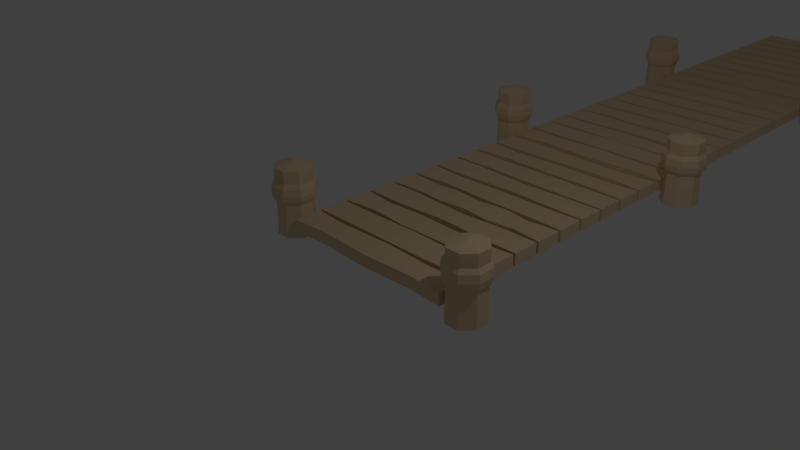 # Source: deck_de_madeira.blend  (saved by Blender 2.79.0; exported with 4.5.12 LTS)
import bpy
from mathutils import Matrix  # noqa: F401  (used for matrix-valued properties, if any)

bpy.ops.wm.read_factory_settings(use_empty=True)
scene = bpy.context.scene
scene.name = 'Scene'

# ---- collections
col_collection_1 = bpy.data.collections.new('Collection 1'); scene.collection.children.link(col_collection_1)

# ---- materials (node trees are filled in below, after node groups)
mat_deck_de_madeira = bpy.data.materials.new('deck_de_madeira')
mat_deck_de_madeira.alpha_threshold = 0.0
mat_deck_de_madeira.use_transparent_shadow = False
mat_deck_de_madeira.diffuse_color = (0.8, 0.608, 0.3864, 1.0)
mat_deck_de_madeira.roughness = 0.5

# ---- material node trees

# ---- world
world_world = bpy.data.worlds.new('World'); scene.world = world_world
world_world.color = (0.05088, 0.05088, 0.05088)
world_world.use_sun_shadow = False
world_world.sun_shadow_jitter_overblur = 0.0
world_world.cycles.sampling_method = 'NONE'
world_world.cycles.sample_map_resolution = 256

# ---- cameras
cam_camera = bpy.data.cameras.new('Camera')
cam_camera.clip_end = 100.0
cam_camera.lens = 35.0
cam_camera.sensor_width = 32.0
cam_camera.sensor_height = 18.0
cam_camera.ortho_scale = 7.314
cam_camera.dof.focus_distance = 0.0
cam_camera.dof.aperture_fstop = 128.0

# ---- lights
light_lamp = bpy.data.lights.new('Lamp', 'POINT')
light_lamp.transmission_factor = 0.0
light_lamp.cutoff_distance = 30.0
light_lamp.energy = 100.0
light_lamp.shadow_buffer_clip_start = 1.001
light_lamp.shadow_soft_size = 0.1
light_lamp.shadow_maximum_resolution = 0.006
light_lamp.use_absolute_resolution = True
light_lamp.cycles.use_multiple_importance_sampling = False

# ---- meshes
me_cube_001 = bpy.data.meshes.new('Cube.001')
me_cube_001.from_pydata([(-1.373, -0.21, -0.09238), (-1.373, -0.21, 0.09238), (-1.373, 0.21, -0.09238), (-1.373, 0.21, 0.09238), (1.373, -0.21, -0.09238), (1.373, -0.21, 0.09238), (1.373, 0.21, -0.09238), (1.373, 0.21, 0.09238), (-0.8029, 0.1715, 0.09238), (-0.8029, 0.1715, -0.09238), (-0.8029, -0.1715, 0.09238), (-0.8029, -0.1715, -0.09238), (0.8582, 0.1682, 0.09238), (0.8582, -0.1682, -0.09238), (0.8582, 0.1682, -0.09238), (0.8582, -0.1682, 0.09238), (-1.373, 0.252, -0.09238), (-1.373, 0.252, 0.09238), (-1.373, 0.672, -0.09238), (-1.373, 0.672, 0.09238), (1.373, 0.252, -0.09238), (1.373, 0.252, 0.09238), (1.373, 0.672, -0.09238), (1.373, 0.672, 0.09238), (-0.8029, 0.672, 0.09238), (-0.8029, 0.672, -0.09238), (-0.8029, 0.252, 0.09238), (-0.8029, 0.252, -0.09238), (0.8582, 0.6714, 0.09211), (0.8582, 0.2526, -0.09211), (0.8582, 0.6714, -0.09211), (0.8582, 0.2526, 0.09211), (-1.373, 0.714, -0.09238), (-1.373, 0.714, 0.09238), (-1.373, 1.134, -0.09238), (-1.373, 1.134, 0.09238), (1.373, 0.714, -0.09238), (1.373, 0.714, 0.09238), (1.373, 1.134, -0.09238), (1.373, 1.134, 0.09238), (-0.8029, 1.083, 0.09238), (-0.8029, 1.083, -0.09238), (-0.8029, 0.7652, 0.09238), (-0.8029, 0.7652, -0.09238), (0.8582, 1.1, 0.07749), (0.8582, 0.7479, -0.07749), (0.8582, 1.1, -0.07749), (0.8582, 0.7479, 0.07749), (-1.373, 1.176, -0.09238), (-1.373, 1.176, 0.09238), (-1.373, 1.596, -0.09238), (-1.373, 1.596, 0.09238), (1.373, 1.176, -0.09238), (1.373, 1.176, 0.09238), (1.373, 1.596, -0.09238), (1.373, 1.596, 0.09238), (-0.8029, 1.604, 0.09238), (-0.8029, 1.604, -0.09238), (-0.8029, 1.168, 0.09238), (-0.8029, 1.168, -0.09238), (0.8582, 1.596, 0.09238), (0.8582, 1.176, -0.09238), (0.8582, 1.596, -0.09238), (0.8582, 1.176, 0.09238), (-1.373, 1.638, -0.09238), (-1.373, 1.638, 0.09238), (-1.373, 2.058, -0.09238), (-1.373, 2.058, 0.09238), (1.373, 1.638, -0.09238), (1.373, 1.638, 0.09238), (1.373, 2.058, -0.09238), (1.373, 2.058, 0.09238), (-0.8029, 2.028, 0.09238), (-0.8029, 2.028, -0.09238), (-0.8029, 1.668, 0.09238), (-0.8029, 1.668, -0.09238), (0.8582, 2.012, 0.09238), (0.8582, 1.684, -0.09238), (0.8582, 2.012, -0.09238), (0.8582, 1.684, 0.09238), (-1.373, 2.1, -0.09238), (-1.373, 2.1, 0.09238), (-1.373, 2.52, -0.09238), (-1.373, 2.52, 0.09238), (1.373, 2.1, -0.09238), (1.373, 2.1, 0.09238), (1.373, 2.52, -0.09238), (1.373, 2.52, 0.09238), (-0.8029, 2.475, 0.09238), (-0.8029, 2.475, -0.09238), (-0.8029, 2.145, 0.09238), (-0.8029, 2.145, -0.09238), (0.8582, 2.502, 0.09238), (0.8582, 2.118, -0.09238), (0.8582, 2.502, -0.09238), (0.8582, 2.118, 0.09238), (-1.373, 2.562, -0.09238), (-1.373, 2.562, 0.09238), (-1.373, 2.982, -0.09238), (-1.373, 2.982, 0.09238), (1.373, 2.562, -0.09238), (1.373, 2.562, 0.09238), (1.373, 2.982, -0.09238), (1.373, 2.982, 0.09238), (-0.8029, 2.989, 0.09238), (-0.8029, 2.989, -0.09238), (-0.8029, 2.555, 0.09238), (-0.8029, 2.555, -0.09238), (0.8582, 2.968, 0.09238), (0.8582, 2.576, -0.09238), (0.8582, 2.968, -0.09238), (0.8582, 2.576, 0.09238), (-1.373, 3.024, -0.09238), (-1.373, 3.024, 0.09238), (-1.373, 3.444, -0.09238), (-1.373, 3.444, 0.09238), (1.373, 3.024, -0.09238), (1.373, 3.024, 0.09238), (1.373, 3.444, -0.09238), (1.373, 3.444, 0.09238), (-0.8029, 3.419, 0.09238), (-0.8029, 3.419, -0.09238), (-0.8029, 3.049, 0.09238), (-0.8029, 3.049, -0.09238), (0.8582, 3.444, 0.09238), (0.8582, 3.024, -0.09238), (0.8582, 3.444, -0.09238), (0.8582, 3.024, 0.09238), (-1.373, 3.486, -0.09238), (-1.373, 3.486, 0.09238), (-1.373, 3.906, -0.09238), (-1.373, 3.906, 0.09238), (1.373, 3.486, -0.09238), (1.373, 3.486, 0.09238), (1.373, 3.906, -0.09238), (1.373, 3.906, 0.09238), (-0.8029, 3.84, 0.09238), (-0.8029, 3.84, -0.09238), (-0.8029, 3.552, 0.09238), (-0.8029, 3.552, -0.09238), (0.8582, 3.863, 0.09238), (0.8582, 3.529, -0.09238), (0.8582, 3.863, -0.09238), (0.8582, 3.529, 0.09238), (-1.373, 3.948, -0.09238), (-1.373, 3.948, 0.09238), (-1.373, 4.368, -0.09238), (-1.373, 4.368, 0.09238), (1.373, 3.948, -0.09238), (1.373, 3.948, 0.09238), (1.373, 4.368, -0.09238), (1.373, 4.368, 0.09238), (-0.8029, 4.368, 0.09238), (-0.8029, 4.368, -0.09238), (-0.8029, 3.948, 0.09238), (-0.8029, 3.948, -0.09238), (0.8582, 4.312, 0.09238), (0.8582, 4.004, -0.09238), (0.8582, 4.312, -0.09238), (0.8582, 4.004, 0.09238), (0.04694, 0.2083, -0.09238), (0.04694, -0.2083, 0.09238), (0.04694, 0.2083, 0.09238), (0.04694, -0.2083, -0.09238), (0.02763, 0.6862, -0.09863), (0.02763, 0.2378, 0.09863), (0.02763, 0.6862, 0.09863), (0.02763, 0.2378, -0.09863), (-0.2769, 1.126, -0.08767), (-0.2769, 0.7224, 0.08767), (-0.2769, 1.126, 0.08767), (-0.2769, 0.7224, -0.08767), (0.02763, 1.548, -0.09238), (0.02763, 1.224, 0.09238), (0.02763, 1.548, 0.09238), (0.02763, 1.224, -0.09238), (0.4761, 2.071, -0.09817), (0.4761, 1.625, 0.09817), (0.4761, 2.071, 0.09817), (0.4761, 1.625, -0.09817), (-0.4716, 2.06, -0.09388), (-0.4716, 1.636, 0.09388), (-0.4716, 2.06, 0.09388), (-0.4716, 1.636, -0.09388), (0.002247, 2.017, 0.09603), (0.002247, 1.679, -0.09603), (0.002247, 2.017, -0.09603), (0.002247, 1.679, 0.09603), (0.04164, 2.501, -0.09238), (0.04164, 2.119, 0.09238), (0.04164, 2.501, 0.09238), (0.04164, 2.119, -0.09238), (0.02763, 2.608, -0.09238), (0.02763, 2.936, 0.09238), (0.02763, 2.608, 0.09238), (0.02763, 2.936, -0.09238), (-0.02203, 3.442, -0.09238), (-0.02203, 3.026, 0.09238), (-0.02203, 3.442, 0.09238), (-0.02203, 3.026, -0.09238), (0.02763, 3.879, -0.09238), (0.02763, 3.513, 0.09238), (0.02763, 3.879, 0.09238), (0.02763, 3.513, -0.09238), (0.1134, 4.333, -0.09238), (0.1134, 3.983, 0.09238), (0.1134, 4.333, 0.09238), (0.1134, 3.983, -0.09238), (-1.734, 0.2574, 0.6567), (-1.623, 5.588e-09, -0.2378), (-1.729, 0.2454, 0.2576), (-1.871, 0.09915, 0.2576), (-1.869, -0.1052, 0.2576), (-1.375, -0.09915, 0.2576), (-1.524, 0.2479, 0.2576), (-1.518, -0.2454, 0.2576), (-1.378, 0.1052, 0.2576), (-1.723, -0.2479, 0.2576), (-1.878, 0.1018, 0.5767), (-1.875, -0.108, 0.5767), (-1.369, -0.1018, 0.5767), (-1.522, 0.2545, 0.5767), (-1.515, -0.252, 0.5767), (-1.371, 0.108, 0.5767), (-1.725, -0.2545, 0.5767), (-1.731, 0.252, 0.5767), (-1.519, 0.26, 0.6567), (-1.366, 0.1103, 0.6567), (-1.363, -0.104, 0.6567), (-1.513, -0.2574, 0.6567), (-1.727, -0.26, 0.6567), (-1.881, -0.1103, 0.6567), (-1.883, 0.104, 0.6567), (-1.743, -0.2996, 0.5152), (-1.327, 0.1271, 0.5152), (-1.496, -0.2966, 0.5152), (-1.504, 0.2996, 0.5152), (-1.75, 0.2966, 0.5152), (-1.324, -0.1198, 0.5152), (-1.92, -0.1271, 0.5152), (-1.923, 0.1198, 0.5152), (-1.747, -0.3099, 0.4056), (-1.317, 0.1315, 0.4056), (-1.492, -0.3068, 0.4056), (-1.499, 0.3099, 0.4056), (-1.313, -0.124, 0.4056), (-1.93, -0.1315, 0.4056), (-1.933, 0.124, 0.4056), (-1.755, 0.3068, 0.4056), (-1.74, -0.2911, 0.3261), (-1.335, 0.1235, 0.3261), (-1.5, -0.2881, 0.3261), (-1.507, 0.2911, 0.3261), (-1.332, -0.1164, 0.3261), (-1.912, -0.1235, 0.3261), (-1.914, 0.1164, 0.3261), (-1.747, 0.2881, 0.3261), (-1.734, 0.2574, 0.7648), (-1.519, 0.26, 0.7648), (-1.366, 0.1103, 0.7648), (-1.363, -0.104, 0.7648), (-1.513, -0.2574, 0.7648), (-1.727, -0.26, 0.7648), (-1.881, -0.1103, 0.7648), (-1.883, 0.104, 0.7648), (-1.623, 0.0, 0.8469), (1.511, 0.2574, 0.6567), (1.622, 4.657e-09, -0.2378), (1.516, 0.2454, 0.2576), (1.374, 0.09915, 0.2576), (1.376, -0.1052, 0.2576), (1.869, -0.09915, 0.2576), (1.721, 0.2479, 0.2576), (1.727, -0.2454, 0.2576), (1.867, 0.1052, 0.2576), (1.522, -0.2479, 0.2576), (1.367, 0.1018, 0.5767), (1.37, -0.108, 0.5767), (1.876, -0.1018, 0.5767), (1.723, 0.2545, 0.5767), (1.729, -0.252, 0.5767), (1.873, 0.108, 0.5767), (1.52, -0.2545, 0.5767), (1.514, 0.252, 0.5767), (1.725, 0.26, 0.6567), (1.879, 0.1103, 0.6567), (1.881, -0.104, 0.6567), (1.732, -0.2574, 0.6567), (1.518, -0.26, 0.6567), (1.364, -0.1103, 0.6567), (1.362, 0.104, 0.6567), (1.502, -0.2996, 0.5152), (1.918, 0.1271, 0.5152), (1.749, -0.2966, 0.5152), (1.741, 0.2996, 0.5152), (1.494, 0.2966, 0.5152), (1.921, -0.1198, 0.5152), (1.325, -0.1271, 0.5152), (1.322, 0.1198, 0.5152), (1.498, -0.3099, 0.4056), (1.928, 0.1315, 0.4056), (1.753, -0.3068, 0.4056), (1.745, 0.3099, 0.4056), (1.931, -0.124, 0.4056), (1.315, -0.1315, 0.4056), (1.312, 0.124, 0.4056), (1.49, 0.3068, 0.4056), (1.505, -0.2911, 0.3261), (1.91, 0.1235, 0.3261), (1.745, -0.2881, 0.3261), (1.738, 0.2911, 0.3261), (1.913, -0.1164, 0.3261), (1.333, -0.1235, 0.3261), (1.33, 0.1164, 0.3261), (1.498, 0.2881, 0.3261), (1.511, 0.2574, 0.7648), (1.725, 0.26, 0.7648), (1.879, 0.1103, 0.7648), (1.881, -0.104, 0.7648), (1.732, -0.2574, 0.7648), (1.518, -0.26, 0.7648), (1.364, -0.1103, 0.7648), (1.362, 0.104, 0.7648), (1.622, 0.0, 0.8469), (-1.366, 0.1103, -0.2378), (-1.363, -0.104, -0.2378), (-1.513, -0.2574, -0.2378), (-1.727, -0.26, -0.2378), (-1.519, 0.26, -0.2378), (-1.734, 0.2574, -0.2378), (-1.881, -0.1103, -0.2378), (-1.883, 0.104, -0.2378), (1.879, 0.1103, -0.2378), (1.881, -0.104, -0.2378), (1.732, -0.2574, -0.2378), (1.518, -0.26, -0.2378), (1.725, 0.26, -0.2378), (1.511, 0.2574, -0.2378), (1.364, -0.1103, -0.2378), (1.362, 0.104, -0.2378)], [], [(1, 3, 2, 0), (12, 7, 6, 14), (7, 5, 4, 6), (10, 1, 0, 11), (13, 14, 6, 4), (10, 8, 3, 1), (161, 162, 8, 10), (0, 2, 9, 11), (161, 10, 11, 163), (3, 8, 9, 2), (5, 15, 13, 4), (5, 7, 12, 15), (163, 160, 14, 13), (162, 12, 14, 160), (17, 19, 18, 16), (28, 23, 22, 30), (23, 21, 20, 22), (26, 17, 16, 27), (29, 30, 22, 20), (26, 24, 19, 17), (165, 166, 24, 26), (16, 18, 25, 27), (165, 26, 27, 167), (19, 24, 25, 18), (21, 31, 29, 20), (21, 23, 28, 31), (167, 164, 30, 29), (166, 28, 30, 164), (33, 35, 34, 32), (44, 39, 38, 46), (39, 37, 36, 38), (42, 33, 32, 43), (45, 46, 38, 36), (42, 40, 35, 33), (169, 170, 40, 42), (32, 34, 41, 43), (169, 42, 43, 171), (35, 40, 41, 34), (37, 47, 45, 36), (37, 39, 44, 47), (171, 168, 46, 45), (170, 44, 46, 168), (49, 51, 50, 48), (60, 55, 54, 62), (55, 53, 52, 54), (58, 49, 48, 59), (61, 62, 54, 52), (58, 56, 51, 49), (173, 174, 56, 58), (48, 50, 57, 59), (173, 58, 59, 175), (51, 56, 57, 50), (53, 63, 61, 52), (53, 55, 60, 63), (175, 172, 62, 61), (174, 60, 62, 172), (65, 67, 66, 64), (76, 71, 70, 78), (71, 69, 68, 70), (74, 65, 64, 75), (77, 78, 70, 68), (74, 72, 67, 65), (181, 182, 72, 74), (64, 66, 73, 75), (181, 74, 75, 183), (67, 72, 73, 66), (69, 79, 77, 68), (69, 71, 76, 79), (179, 176, 78, 77), (178, 76, 78, 176), (81, 83, 82, 80), (92, 87, 86, 94), (87, 85, 84, 86), (90, 81, 80, 91), (93, 94, 86, 84), (90, 88, 83, 81), (189, 190, 88, 90), (80, 82, 89, 91), (189, 90, 91, 191), (83, 88, 89, 82), (85, 95, 93, 84), (85, 87, 92, 95), (191, 188, 94, 93), (190, 92, 94, 188), (97, 99, 98, 96), (108, 103, 102, 110), (103, 101, 100, 102), (106, 97, 96, 107), (109, 110, 102, 100), (106, 104, 99, 97), (194, 193, 104, 106), (96, 98, 105, 107), (194, 106, 107, 192), (99, 104, 105, 98), (101, 111, 109, 100), (101, 103, 108, 111), (192, 195, 110, 109), (193, 108, 110, 195), (113, 115, 114, 112), (124, 119, 118, 126), (119, 117, 116, 118), (122, 113, 112, 123), (125, 126, 118, 116), (122, 120, 115, 113), (197, 198, 120, 122), (112, 114, 121, 123), (197, 122, 123, 199), (115, 120, 121, 114), (117, 127, 125, 116), (117, 119, 124, 127), (199, 196, 126, 125), (198, 124, 126, 196), (129, 131, 130, 128), (140, 135, 134, 142), (135, 133, 132, 134), (138, 129, 128, 139), (141, 142, 134, 132), (138, 136, 131, 129), (201, 202, 136, 138), (128, 130, 137, 139), (201, 138, 139, 203), (131, 136, 137, 130), (133, 143, 141, 132), (133, 135, 140, 143), (203, 200, 142, 141), (202, 140, 142, 200), (145, 147, 146, 144), (156, 151, 150, 158), (151, 149, 148, 150), (154, 145, 144, 155), (157, 158, 150, 148), (154, 152, 147, 145), (205, 206, 152, 154), (144, 146, 153, 155), (205, 154, 155, 207), (147, 152, 153, 146), (149, 159, 157, 148), (149, 151, 156, 159), (207, 204, 158, 157), (206, 156, 158, 204), (8, 162, 160, 9), (11, 9, 160, 163), (15, 161, 163, 13), (15, 12, 162, 161), (24, 166, 164, 25), (27, 25, 164, 167), (31, 165, 167, 29), (31, 28, 166, 165), (40, 170, 168, 41), (43, 41, 168, 171), (47, 169, 171, 45), (47, 44, 170, 169), (56, 174, 172, 57), (59, 57, 172, 175), (63, 173, 175, 61), (63, 60, 174, 173), (184, 178, 176, 186), (185, 186, 176, 179), (79, 177, 179, 77), (79, 76, 178, 177), (75, 73, 180, 183), (72, 182, 180, 73), (187, 181, 183, 185), (187, 184, 182, 181), (177, 178, 184, 187), (177, 187, 185, 179), (183, 180, 186, 185), (182, 184, 186, 180), (88, 190, 188, 89), (91, 89, 188, 191), (95, 189, 191, 93), (95, 92, 190, 189), (104, 193, 195, 105), (107, 105, 195, 192), (111, 194, 192, 109), (111, 108, 193, 194), (120, 198, 196, 121), (123, 121, 196, 199), (127, 197, 199, 125), (127, 124, 198, 197), (136, 202, 200, 137), (139, 137, 200, 203), (143, 201, 203, 141), (143, 140, 202, 201), (152, 206, 204, 153), (155, 153, 204, 207), (159, 205, 207, 157), (159, 156, 206, 205), (244, 236, 234, 242), (224, 230, 231, 219), (326, 215, 217, 327), (246, 239, 240, 247), (222, 229, 230, 224), (327, 217, 212, 330), (248, 237, 236, 244), (220, 228, 229, 222), (233, 224, 219, 239), (223, 227, 228, 220), (235, 222, 224, 233), (219, 231, 232, 218), (221, 226, 227, 223), (238, 220, 222, 235), (218, 232, 208, 225), (225, 208, 226, 221), (234, 223, 220, 238), (239, 219, 218, 240), (236, 221, 223, 234), (240, 218, 225, 237), (247, 240, 237, 248), (229, 228, 260, 261), (237, 225, 221, 236), (242, 234, 238, 245), (245, 238, 235, 243), (243, 235, 233, 241), (241, 233, 239, 246), (249, 241, 246, 254), (251, 243, 241, 249), (253, 245, 243, 251), (250, 242, 245, 253), (255, 247, 248, 256), (256, 248, 244, 252), (254, 246, 247, 255), (252, 244, 242, 250), (214, 252, 250, 216), (212, 254, 255, 211), (210, 256, 252, 214), (211, 255, 256, 210), (216, 250, 253, 213), (213, 253, 251, 215), (215, 251, 249, 217), (217, 249, 254, 212), (208, 232, 264, 257), (230, 229, 261, 262), (227, 226, 258, 259), (231, 230, 262, 263), (226, 208, 257, 258), (232, 231, 263, 264), (228, 227, 259, 260), (259, 258, 265), (264, 263, 265), (260, 259, 265), (261, 260, 265), (262, 261, 265), (257, 264, 265), (263, 262, 265), (258, 257, 265), (325, 213, 215, 326), (324, 216, 213, 325), (331, 211, 210, 329), (329, 210, 214, 328), (330, 212, 211, 331), (328, 214, 216, 324), (302, 294, 292, 300), (282, 288, 289, 277), (334, 273, 275, 335), (304, 297, 298, 305), (280, 287, 288, 282), (335, 275, 270, 338), (306, 295, 294, 302), (278, 286, 287, 280), (291, 282, 277, 297), (281, 285, 286, 278), (293, 280, 282, 291), (277, 289, 290, 276), (279, 284, 285, 281), (296, 278, 280, 293), (276, 290, 266, 283), (283, 266, 284, 279), (292, 281, 278, 296), (297, 277, 276, 298), (294, 279, 281, 292), (298, 276, 283, 295), (305, 298, 295, 306), (287, 286, 318, 319), (295, 283, 279, 294), (300, 292, 296, 303), (303, 296, 293, 301), (301, 293, 291, 299), (299, 291, 297, 304), (307, 299, 304, 312), (309, 301, 299, 307), (311, 303, 301, 309), (308, 300, 303, 311), (313, 305, 306, 314), (314, 306, 302, 310), (312, 304, 305, 313), (310, 302, 300, 308), (272, 310, 308, 274), (270, 312, 313, 269), (268, 314, 310, 272), (269, 313, 314, 268), (274, 308, 311, 271), (271, 311, 309, 273), (273, 309, 307, 275), (275, 307, 312, 270), (266, 290, 322, 315), (288, 287, 319, 320), (285, 284, 316, 317), (289, 288, 320, 321), (284, 266, 315, 316), (290, 289, 321, 322), (286, 285, 317, 318), (317, 316, 323), (322, 321, 323), (318, 317, 323), (319, 318, 323), (320, 319, 323), (315, 322, 323), (321, 320, 323), (316, 315, 323), (333, 271, 273, 334), (332, 274, 271, 333), (339, 269, 268, 337), (337, 268, 272, 336), (338, 270, 269, 339), (336, 272, 274, 332), (209, 324, 325), (209, 326, 327), (209, 328, 324), (209, 325, 326), (209, 329, 328), (209, 327, 330), (209, 330, 331), (209, 331, 329), (267, 332, 333), (267, 334, 335), (267, 336, 332), (267, 333, 334), (267, 337, 336), (267, 335, 338), (267, 338, 339), (267, 339, 337)])
_uv = me_cube_001.uv_layers.new(name='UVMap')
_uv.uv.foreach_set('vector', [0.4355, 0.05691, 0.4393, 0.0003734, 0.4642, 0.00204, 0.4604, 0.05858, 0.7719, 0.1369, 0.8445, 0.1432, 0.8424, 0.1688, 0.771, 0.1629, 0.8678, 0.0003734, 0.8717, 0.05888, 0.8459, 0.06059, 0.842, 0.002091, 0.5401, 0.08633, 0.4598, 0.08375, 0.4604, 0.05858, 0.5406, 0.05989, 0.7721, 0.06069, 0.7707, 0.01271, 0.842, 0.002091, 0.8459, 0.06059, 0.5401, 0.08633, 0.5408, 0.1358, 0.4606, 0.1409, 0.4598, 0.08375, 0.6584, 0.08529, 0.6579, 0.1404, 0.5408, 0.1358, 0.5401, 0.08633, 0.4604, 0.05858, 0.4642, 0.00204, 0.5414, 0.01157, 0.5406, 0.05989, 0.6584, 0.08529, 0.5401, 0.08633, 0.5406, 0.05989, 0.6584, 0.06049, 0.4606, 0.1409, 0.5408, 0.1358, 0.541, 0.1617, 0.4621, 0.166, 0.8463, 0.08607, 0.772, 0.08761, 0.7721, 0.06069, 0.8459, 0.06059, 0.8463, 0.08607, 0.8445, 0.1432, 0.7719, 0.1369, 0.772, 0.08761, 0.6584, 0.06049, 0.6589, 0.004193, 0.7707, 0.01271, 0.7721, 0.06069, 0.6579, 0.1404, 0.7719, 0.1369, 0.771, 0.1629, 0.6579, 0.1656, 0.0003734, 0.06214, 0.0003734, 0.003616, 0.02612, 0.003616, 0.02612, 0.06214, 0.3357, 0.149, 0.4077, 0.1491, 0.4077, 0.1748, 0.3359, 0.1748, 0.4348, 0.006656, 0.434, 0.06524, 0.4082, 0.06491, 0.409, 0.00633, 0.106, 0.08837, 0.02601, 0.08789, 0.02612, 0.06214, 0.1061, 0.06242, 0.3361, 0.06412, 0.3371, 0.005506, 0.409, 0.00633, 0.4082, 0.06491, 0.106, 0.08837, 0.1054, 0.1475, 0.02543, 0.1465, 0.02601, 0.08789, 0.221, 0.08911, 0.2203, 0.1501, 0.1054, 0.1475, 0.106, 0.08837, 0.02612, 0.06214, 0.02612, 0.003616, 0.1057, 0.003457, 0.1061, 0.06242, 0.221, 0.08911, 0.106, 0.08837, 0.1061, 0.06242, 0.2211, 0.06214, 0.02543, 0.1465, 0.1054, 0.1475, 0.1048, 0.1734, 0.02507, 0.1722, 0.408, 0.09064, 0.3357, 0.09, 0.3361, 0.06412, 0.4082, 0.06491, 0.408, 0.09064, 0.4077, 0.1491, 0.3357, 0.149, 0.3357, 0.09, 0.2211, 0.06214, 0.2217, 0.0003734, 0.3371, 0.005506, 0.3361, 0.06412, 0.2203, 0.1501, 0.3357, 0.149, 0.3359, 0.1748, 0.2202, 0.1774, 0.4384, 0.2345, 0.4431, 0.1781, 0.4679, 0.1802, 0.4632, 0.2366, 0.7764, 0.3142, 0.8481, 0.3197, 0.8456, 0.3449, 0.7753, 0.3358, 0.87, 0.1781, 0.8751, 0.2358, 0.8497, 0.2381, 0.8446, 0.1804, 0.5442, 0.2651, 0.4625, 0.2618, 0.4632, 0.2366, 0.5448, 0.2379, 0.7767, 0.2409, 0.7742, 0.1912, 0.8446, 0.1804, 0.8497, 0.2381, 0.5442, 0.2651, 0.5453, 0.3119, 0.464, 0.3191, 0.4625, 0.2618, 0.619, 0.263, 0.6184, 0.3162, 0.5453, 0.3119, 0.5442, 0.2651, 0.4632, 0.2366, 0.4679, 0.1802, 0.5453, 0.1925, 0.5448, 0.2379, 0.619, 0.263, 0.5442, 0.2651, 0.5448, 0.2379, 0.6188, 0.2396, 0.464, 0.3191, 0.5453, 0.3119, 0.5457, 0.3382, 0.4661, 0.3443, 0.8502, 0.2632, 0.7767, 0.2632, 0.7767, 0.2409, 0.8497, 0.2381, 0.8502, 0.2632, 0.8481, 0.3197, 0.7764, 0.3142, 0.7767, 0.2632, 0.6188, 0.2396, 0.6185, 0.1849, 0.7742, 0.1912, 0.7767, 0.2409, 0.6184, 0.3162, 0.7764, 0.3142, 0.7753, 0.3358, 0.6182, 0.34, 0.0003734, 0.5776, 0.0008537, 0.5191, 0.0266, 0.5193, 0.02612, 0.5779, 0.3381, 0.661, 0.4093, 0.6624, 0.4088, 0.6881, 0.3372, 0.6867, 0.4343, 0.5191, 0.4353, 0.5776, 0.4096, 0.5781, 0.4086, 0.5196, 0.1037, 0.6035, 0.02596, 0.6035, 0.02612, 0.5779, 0.1038, 0.5786, 0.3387, 0.5789, 0.3368, 0.5208, 0.4086, 0.5196, 0.4096, 0.5781, 0.1037, 0.6035, 0.1039, 0.6617, 0.02614, 0.6619, 0.02596, 0.6035, 0.2206, 0.6066, 0.2212, 0.654, 0.1039, 0.6617, 0.1037, 0.6035, 0.02612, 0.5779, 0.0266, 0.5193, 0.1059, 0.5195, 0.1038, 0.5786, 0.2206, 0.6066, 0.1037, 0.6035, 0.1038, 0.5786, 0.2208, 0.5797, 0.02614, 0.6619, 0.1039, 0.6617, 0.1048, 0.687, 0.02624, 0.6875, 0.4098, 0.6038, 0.339, 0.6042, 0.3387, 0.5789, 0.4096, 0.5781, 0.4098, 0.6038, 0.4093, 0.6624, 0.3381, 0.661, 0.339, 0.6042, 0.2208, 0.5797, 0.2206, 0.5334, 0.3368, 0.5208, 0.3387, 0.5789, 0.2212, 0.654, 0.3381, 0.661, 0.3372, 0.6867, 0.2211, 0.6803, 0.0003734, 0.235, 0.003179, 0.1781, 0.02818, 0.1794, 0.02537, 0.2362, 0.3359, 0.3162, 0.4099, 0.3225, 0.4079, 0.3484, 0.3353, 0.3428, 0.4341, 0.1781, 0.4377, 0.2378, 0.4114, 0.2394, 0.4078, 0.1797, 0.1053, 0.2639, 0.02486, 0.2614, 0.02537, 0.2362, 0.106, 0.2372, 0.3357, 0.2385, 0.3351, 0.1907, 0.4078, 0.1797, 0.4114, 0.2394, 0.1053, 0.2639, 0.1057, 0.3157, 0.02515, 0.3188, 0.02486, 0.2614, 0.1516, 0.263, 0.1508, 0.3182, 0.1057, 0.3157, 0.1053, 0.2639, 0.02537, 0.2362, 0.02818, 0.1794, 0.106, 0.1864, 0.106, 0.2372, 0.1516, 0.263, 0.1053, 0.2639, 0.106, 0.2372, 0.1514, 0.2386, 0.02515, 0.3188, 0.1057, 0.3157, 0.1054, 0.3418, 0.02602, 0.3441, 0.4116, 0.265, 0.3348, 0.2665, 0.3357, 0.2385, 0.4114, 0.2394, 0.4116, 0.265, 0.4099, 0.3225, 0.3359, 0.3162, 0.3348, 0.2665, 0.2818, 0.2393, 0.2832, 0.1807, 0.3351, 0.1907, 0.3357, 0.2385, 0.2812, 0.3198, 0.3359, 0.3162, 0.3353, 0.3428, 0.2815, 0.3458, 0.4362, 0.7452, 0.4407, 0.6888, 0.4655, 0.6908, 0.461, 0.7472, 0.7735, 0.828, 0.8451, 0.8312, 0.844, 0.8568, 0.7727, 0.8537, 0.8693, 0.6888, 0.8714, 0.7469, 0.8458, 0.7479, 0.8437, 0.6897, 0.5409, 0.7753, 0.4604, 0.7724, 0.461, 0.7472, 0.5414, 0.7487, 0.774, 0.7483, 0.7725, 0.6948, 0.8437, 0.6897, 0.8458, 0.7479, 0.5409, 0.7753, 0.5419, 0.823, 0.4616, 0.8295, 0.4604, 0.7724, 0.6607, 0.7743, 0.6602, 0.8263, 0.5419, 0.823, 0.5409, 0.7753, 0.461, 0.7472, 0.4655, 0.6908, 0.5426, 0.7022, 0.5414, 0.7487, 0.6607, 0.7743, 0.5409, 0.7753, 0.5414, 0.7487, 0.6606, 0.7489, 0.4616, 0.8295, 0.5419, 0.823, 0.5425, 0.849, 0.4636, 0.8547, 0.846, 0.7734, 0.774, 0.7742, 0.774, 0.7483, 0.8458, 0.7479, 0.846, 0.7734, 0.8451, 0.8312, 0.7735, 0.828, 0.774, 0.7742, 0.6606, 0.7489, 0.6598, 0.6963, 0.7725, 0.6948, 0.774, 0.7483, 0.6602, 0.8263, 0.7735, 0.828, 0.7727, 0.8537, 0.6597, 0.8519, 0.0003734, 0.7472, 0.0009629, 0.6888, 0.02666, 0.6891, 0.02607, 0.7475, 0.3375, 0.8289, 0.4091, 0.832, 0.408, 0.8577, 0.3364, 0.8546, 0.4333, 0.6888, 0.4354, 0.7472, 0.4097, 0.7481, 0.4076, 0.6898, 0.1035, 0.7732, 0.02588, 0.7731, 0.02607, 0.7475, 0.1037, 0.7483, 0.3381, 0.749, 0.336, 0.6943, 0.4076, 0.6898, 0.4097, 0.7481, 0.1035, 0.7732, 0.1037, 0.8312, 0.02604, 0.8313, 0.02588, 0.7731, 0.2196, 0.7762, 0.2202, 0.8238, 0.1037, 0.8312, 0.1035, 0.7732, 0.02607, 0.7475, 0.02666, 0.6891, 0.1059, 0.6895, 0.1037, 0.7483, 0.2196, 0.7762, 0.1035, 0.7732, 0.1037, 0.7483, 0.2199, 0.7496, 0.02604, 0.8313, 0.1037, 0.8312, 0.1046, 0.8564, 0.02615, 0.857, 0.41, 0.7738, 0.3384, 0.7747, 0.3381, 0.749, 0.4097, 0.7481, 0.41, 0.7738, 0.4091, 0.832, 0.3375, 0.8289, 0.3384, 0.7747, 0.2199, 0.7496, 0.2202, 0.7029, 0.336, 0.6943, 0.3381, 0.749, 0.2202, 0.8238, 0.3375, 0.8289, 0.3364, 0.8546, 0.2204, 0.85, 0.4374, 0.4067, 0.4397, 0.3492, 0.465, 0.3501, 0.4627, 0.4077, 0.7745, 0.4914, 0.846, 0.4915, 0.8459, 0.5172, 0.7744, 0.517, 0.8715, 0.3492, 0.8717, 0.4075, 0.846, 0.4075, 0.8459, 0.3492, 0.543, 0.4346, 0.4625, 0.4332, 0.4627, 0.4077, 0.5432, 0.4082, 0.7746, 0.4076, 0.7744, 0.3494, 0.8459, 0.3492, 0.846, 0.4075, 0.543, 0.4346, 0.5435, 0.4876, 0.4631, 0.4911, 0.4625, 0.4332, 0.6533, 0.4335, 0.6528, 0.4905, 0.5435, 0.4876, 0.543, 0.4346, 0.4627, 0.4077, 0.465, 0.3501, 0.5434, 0.3561, 0.5432, 0.4082, 0.6533, 0.4335, 0.543, 0.4346, 0.5432, 0.4082, 0.6531, 0.408, 0.4631, 0.4911, 0.5435, 0.4876, 0.5437, 0.5136, 0.4642, 0.5166, 0.846, 0.4332, 0.7746, 0.4332, 0.7746, 0.4076, 0.846, 0.4075, 0.846, 0.4332, 0.846, 0.4915, 0.7745, 0.4914, 0.7746, 0.4332, 0.6531, 0.408, 0.6523, 0.3505, 0.7744, 0.3494, 0.7746, 0.4076, 0.6528, 0.4905, 0.7745, 0.4914, 0.7744, 0.517, 0.6524, 0.5161, 0.4361, 0.5743, 0.4428, 0.5191, 0.4671, 0.5221, 0.4603, 0.5773, 0.7735, 0.6544, 0.8455, 0.6616, 0.843, 0.687, 0.772, 0.6802, 0.8681, 0.5191, 0.8726, 0.5772, 0.8471, 0.5792, 0.8425, 0.5211, 0.5404, 0.6067, 0.4593, 0.6022, 0.4603, 0.5773, 0.5412, 0.5798, 0.7741, 0.5798, 0.7718, 0.5328, 0.8425, 0.5211, 0.8471, 0.5792, 0.5404, 0.6067, 0.5415, 0.6489, 0.461, 0.6584, 0.4593, 0.6022, 0.6582, 0.6053, 0.6575, 0.6541, 0.5415, 0.6489, 0.5404, 0.6067, 0.4603, 0.5773, 0.4671, 0.5221, 0.5428, 0.5389, 0.5412, 0.5798, 0.6582, 0.6053, 0.5404, 0.6067, 0.5412, 0.5798, 0.6581, 0.5804, 0.461, 0.6584, 0.5415, 0.6489, 0.5424, 0.675, 0.4638, 0.6832, 0.8475, 0.6046, 0.7741, 0.6063, 0.7741, 0.5798, 0.8471, 0.5792, 0.8475, 0.6046, 0.8455, 0.6616, 0.7735, 0.6544, 0.7741, 0.6063, 0.6581, 0.5804, 0.6575, 0.5305, 0.7718, 0.5328, 0.7741, 0.5798, 0.6575, 0.6541, 0.7735, 0.6544, 0.772, 0.6802, 0.657, 0.6794, 0.0003734, 0.4072, 0.001535, 0.3492, 0.02706, 0.3497, 0.0259, 0.4077, 0.3359, 0.4836, 0.4089, 0.4929, 0.4058, 0.5184, 0.3342, 0.5099, 0.4308, 0.3492, 0.4367, 0.4078, 0.4109, 0.4103, 0.4051, 0.3517, 0.1034, 0.4338, 0.0256, 0.4332, 0.0259, 0.4077, 0.1037, 0.4087, 0.3365, 0.4109, 0.334, 0.3667, 0.4051, 0.3517, 0.4109, 0.4103, 0.1034, 0.4338, 0.1035, 0.4905, 0.02567, 0.4911, 0.0256, 0.4332, 0.2289, 0.4364, 0.2292, 0.4851, 0.1035, 0.4905, 0.1034, 0.4338, 0.0259, 0.4077, 0.02706, 0.3497, 0.1058, 0.3516, 0.1037, 0.4087, 0.2289, 0.4364, 0.1034, 0.4338, 0.1037, 0.4087, 0.2292, 0.4107, 0.02567, 0.4911, 0.1035, 0.4905, 0.1042, 0.5157, 0.02589, 0.5165, 0.4114, 0.4359, 0.3364, 0.4381, 0.3365, 0.4109, 0.4109, 0.4103, 0.4114, 0.4359, 0.4089, 0.4929, 0.3359, 0.4836, 0.3364, 0.4381, 0.2292, 0.4107, 0.2309, 0.3626, 0.334, 0.3667, 0.3365, 0.4109, 0.2292, 0.4851, 0.3359, 0.4836, 0.3342, 0.5099, 0.2299, 0.5106, 0.5408, 0.1358, 0.6579, 0.1404, 0.6579, 0.1656, 0.541, 0.1617, 0.5406, 0.05989, 0.5414, 0.01157, 0.6589, 0.004193, 0.6584, 0.06049, 0.772, 0.08761, 0.6584, 0.08529, 0.6584, 0.06049, 0.7721, 0.06069, 0.772, 0.08761, 0.7719, 0.1369, 0.6579, 0.1404, 0.6584, 0.08529, 0.1054, 0.1475, 0.2203, 0.1501, 0.2202, 0.1774, 0.1048, 0.1734, 0.1061, 0.06242, 0.1057, 0.003457, 0.2217, 0.0003734, 0.2211, 0.06214, 0.3357, 0.09, 0.221, 0.08911, 0.2211, 0.06214, 0.3361, 0.06412, 0.3357, 0.09, 0.3357, 0.149, 0.2203, 0.1501, 0.221, 0.08911, 0.5453, 0.3119, 0.6184, 0.3162, 0.6182, 0.34, 0.5457, 0.3382, 0.5448, 0.2379, 0.5453, 0.1925, 0.6185, 0.1849, 0.6188, 0.2396, 0.7767, 0.2632, 0.619, 0.263, 0.6188, 0.2396, 0.7767, 0.2409, 0.7767, 0.2632, 0.7764, 0.3142, 0.6184, 0.3162, 0.619, 0.263, 0.1039, 0.6617, 0.2212, 0.654, 0.2211, 0.6803, 0.1048, 0.687, 0.1038, 0.5786, 0.1059, 0.5195, 0.2206, 0.5334, 0.2208, 0.5797, 0.339, 0.6042, 0.2206, 0.6066, 0.2208, 0.5797, 0.3387, 0.5789, 0.339, 0.6042, 0.3381, 0.661, 0.2212, 0.654, 0.2206, 0.6066, 0.2175, 0.3151, 0.2812, 0.3198, 0.2815, 0.3458, 0.2168, 0.3423, 0.2175, 0.2376, 0.2169, 0.1894, 0.2832, 0.1807, 0.2818, 0.2393, 0.3348, 0.2665, 0.2822, 0.2639, 0.2818, 0.2393, 0.3357, 0.2385, 0.3348, 0.2665, 0.3359, 0.3162, 0.2812, 0.3198, 0.2822, 0.2639, 0.106, 0.2372, 0.106, 0.1864, 0.1522, 0.1819, 0.1514, 0.2386, 0.1057, 0.3157, 0.1508, 0.3182, 0.1508, 0.3433, 0.1054, 0.3418, 0.2168, 0.2657, 0.1516, 0.263, 0.1514, 0.2386, 0.2175, 0.2376, 0.2168, 0.2657, 0.2175, 0.3151, 0.1508, 0.3182, 0.1516, 0.263, 0.2822, 0.2639, 0.2812, 0.3198, 0.2175, 0.3151, 0.2168, 0.2657, 0.2822, 0.2639, 0.2168, 0.2657, 0.2175, 0.2376, 0.2818, 0.2393, 0.1514, 0.2386, 0.1522, 0.1819, 0.2169, 0.1894, 0.2175, 0.2376, 0.1508, 0.3182, 0.2175, 0.3151, 0.2168, 0.3423, 0.1508, 0.3433, 0.5419, 0.823, 0.6602, 0.8263, 0.6597, 0.8519, 0.5425, 0.849, 0.5414, 0.7487, 0.5426, 0.7022, 0.6598, 0.6963, 0.6606, 0.7489, 0.774, 0.7742, 0.6607, 0.7743, 0.6606, 0.7489, 0.774, 0.7483, 0.774, 0.7742, 0.7735, 0.828, 0.6602, 0.8263, 0.6607, 0.7743, 0.1037, 0.8312, 0.2202, 0.8238, 0.2204, 0.85, 0.1046, 0.8564, 0.1037, 0.7483, 0.1059, 0.6895, 0.2202, 0.7029, 0.2199, 0.7496, 0.3384, 0.7747, 0.2196, 0.7762, 0.2199, 0.7496, 0.3381, 0.749, 0.3384, 0.7747, 0.3375, 0.8289, 0.2202, 0.8238, 0.2196, 0.7762, 0.5435, 0.4876, 0.6528, 0.4905, 0.6524, 0.5161, 0.5437, 0.5136, 0.5432, 0.4082, 0.5434, 0.3561, 0.6523, 0.3505, 0.6531, 0.408, 0.7746, 0.4332, 0.6533, 0.4335, 0.6531, 0.408, 0.7746, 0.4076, 0.7746, 0.4332, 0.7745, 0.4914, 0.6528, 0.4905, 0.6533, 0.4335, 0.5415, 0.6489, 0.6575, 0.6541, 0.657, 0.6794, 0.5424, 0.675, 0.5412, 0.5798, 0.5428, 0.5389, 0.6575, 0.5305, 0.6581, 0.5804, 0.7741, 0.6063, 0.6582, 0.6053, 0.6581, 0.5804, 0.7741, 0.5798, 0.7741, 0.6063, 0.7735, 0.6544, 0.6575, 0.6541, 0.6582, 0.6053, 0.1035, 0.4905, 0.2292, 0.4851, 0.2299, 0.5106, 0.1042, 0.5157, 0.1037, 0.4087, 0.1058, 0.3516, 0.2309, 0.3626, 0.2292, 0.4107, 0.3364, 0.4381, 0.2289, 0.4364, 0.2292, 0.4107, 0.3365, 0.4109, 0.3364, 0.4381, 0.3359, 0.4836, 0.2292, 0.4851, 0.2289, 0.4364, 0.6357, 0.8929, 0.6293, 0.8759, 0.673, 0.876, 0.6657, 0.8926, 0.7544, 0.9615, 0.7535, 0.9507, 0.7822, 0.9487, 0.7828, 0.9596, 0.7233, 0.9263, 0.7288, 0.8575, 0.7572, 0.8595, 0.753, 0.9284, 0.6365, 0.9645, 0.6292, 0.9811, 0.5982, 0.9502, 0.6151, 0.9437, 0.7261, 0.9644, 0.7247, 0.9536, 0.7535, 0.9507, 0.7544, 0.9615, 0.753, 0.9284, 0.7572, 0.8595, 0.7856, 0.8609, 0.7828, 0.9299, 0.6147, 0.914, 0.5982, 0.9065, 0.6293, 0.8759, 0.6357, 0.8929, 0.9297, 0.9615, 0.9306, 0.9501, 0.9613, 0.9528, 0.9599, 0.9644, 0.6729, 0.9812, 0.6807, 0.9996, 0.6216, 0.9996, 0.6292, 0.9811, 0.8998, 0.9595, 0.9004, 0.9482, 0.9306, 0.9501, 0.9297, 0.9615, 0.704, 0.9505, 0.7225, 0.958, 0.6807, 0.9996, 0.6729, 0.9812, 0.7828, 0.9596, 0.7822, 0.9487, 0.8113, 0.9474, 0.8116, 0.9584, 0.8701, 0.9584, 0.8704, 0.9471, 0.9004, 0.9482, 0.8998, 0.9595, 0.7041, 0.9068, 0.7225, 0.899, 0.7225, 0.958, 0.704, 0.9505, 0.8116, 0.9584, 0.8113, 0.9474, 0.8407, 0.9468, 0.8407, 0.958, 0.8407, 0.958, 0.8407, 0.9468, 0.8704, 0.9471, 0.8701, 0.9584, 0.673, 0.876, 0.6805, 0.8575, 0.7225, 0.899, 0.7041, 0.9068, 0.6292, 0.9811, 0.6216, 0.9996, 0.5798, 0.958, 0.5982, 0.9502, 0.6293, 0.8759, 0.6216, 0.8575, 0.6805, 0.8575, 0.673, 0.876, 0.5982, 0.9502, 0.5798, 0.958, 0.5798, 0.899, 0.5982, 0.9065, 0.6151, 0.9437, 0.5982, 0.9502, 0.5982, 0.9065, 0.6147, 0.914, 0.9613, 0.9528, 0.9306, 0.9501, 0.9317, 0.9346, 0.9626, 0.9372, 0.5982, 0.9065, 0.5798, 0.899, 0.6216, 0.8575, 0.6293, 0.8759, 0.6657, 0.8926, 0.673, 0.876, 0.7041, 0.9068, 0.6872, 0.9133, 0.6872, 0.9133, 0.7041, 0.9068, 0.704, 0.9505, 0.6875, 0.943, 0.6875, 0.943, 0.704, 0.9505, 0.6729, 0.9812, 0.6665, 0.9642, 0.6665, 0.9642, 0.6729, 0.9812, 0.6292, 0.9811, 0.6365, 0.9645, 0.6631, 0.9553, 0.6665, 0.9642, 0.6365, 0.9645, 0.6404, 0.9557, 0.6788, 0.9392, 0.6875, 0.943, 0.6665, 0.9642, 0.6631, 0.9553, 0.6784, 0.9168, 0.6872, 0.9133, 0.6875, 0.943, 0.6788, 0.9392, 0.6619, 0.9014, 0.6657, 0.8926, 0.6872, 0.9133, 0.6784, 0.9168, 0.6239, 0.9402, 0.6151, 0.9437, 0.6147, 0.914, 0.6234, 0.9178, 0.6234, 0.9178, 0.6147, 0.914, 0.6357, 0.8929, 0.6391, 0.9018, 0.6404, 0.9557, 0.6365, 0.9645, 0.6151, 0.9437, 0.6239, 0.9402, 0.6391, 0.9018, 0.6357, 0.8929, 0.6657, 0.8926, 0.6619, 0.9014, 0.642, 0.9091, 0.6391, 0.9018, 0.6619, 0.9014, 0.6589, 0.9087, 0.6434, 0.9485, 0.6404, 0.9557, 0.6239, 0.9402, 0.6311, 0.9372, 0.6304, 0.9209, 0.6234, 0.9178, 0.6391, 0.9018, 0.642, 0.9091, 0.6311, 0.9372, 0.6239, 0.9402, 0.6234, 0.9178, 0.6304, 0.9209, 0.6589, 0.9087, 0.6619, 0.9014, 0.6784, 0.9168, 0.6712, 0.9197, 0.6712, 0.9197, 0.6784, 0.9168, 0.6788, 0.9392, 0.6717, 0.9361, 0.6717, 0.9361, 0.6788, 0.9392, 0.6631, 0.9553, 0.6602, 0.948, 0.6602, 0.948, 0.6631, 0.9553, 0.6404, 0.9557, 0.6434, 0.9485, 0.8407, 0.9468, 0.8113, 0.9474, 0.8108, 0.9325, 0.8406, 0.9318, 0.7535, 0.9507, 0.7247, 0.9536, 0.7233, 0.939, 0.7522, 0.9362, 0.9004, 0.9482, 0.8704, 0.9471, 0.8707, 0.9319, 0.9011, 0.9329, 0.7822, 0.9487, 0.7535, 0.9507, 0.7522, 0.9362, 0.7813, 0.934, 0.8704, 0.9471, 0.8407, 0.9468, 0.8406, 0.9318, 0.8707, 0.9319, 0.8113, 0.9474, 0.7822, 0.9487, 0.7813, 0.934, 0.8108, 0.9325, 0.9306, 0.9501, 0.9004, 0.9482, 0.9011, 0.9329, 0.9317, 0.9346, 0.3393, 0.9322, 0.3088, 0.9322, 0.324, 0.8953, 0.2872, 0.88, 0.3088, 0.8584, 0.324, 0.8953, 0.3609, 0.9106, 0.3393, 0.9322, 0.324, 0.8953, 0.3609, 0.88, 0.3609, 0.9106, 0.324, 0.8953, 0.3393, 0.8584, 0.3609, 0.88, 0.324, 0.8953, 0.2872, 0.9106, 0.2872, 0.88, 0.324, 0.8953, 0.3088, 0.8584, 0.3393, 0.8584, 0.324, 0.8953, 0.3088, 0.9322, 0.2872, 0.9106, 0.324, 0.8953, 0.9319, 0.9284, 0.9277, 0.8595, 0.9561, 0.8575, 0.9616, 0.9263, 0.9021, 0.9299, 0.8993, 0.8609, 0.9277, 0.8595, 0.9319, 0.9284, 0.8126, 0.9308, 0.814, 0.8618, 0.8424, 0.8621, 0.8424, 0.9311, 0.8424, 0.9311, 0.8424, 0.8621, 0.8709, 0.8618, 0.8723, 0.9308, 0.7828, 0.9299, 0.7856, 0.8609, 0.814, 0.8618, 0.8126, 0.9308, 0.8723, 0.9308, 0.8709, 0.8618, 0.8993, 0.8609, 0.9021, 0.9299, 0.4922, 0.8929, 0.4858, 0.8759, 0.5296, 0.876, 0.5222, 0.8926, 0.00319, 0.9653, 0.001799, 0.9545, 0.03058, 0.9517, 0.03148, 0.9625, 0.209, 0.9293, 0.2048, 0.8604, 0.2332, 0.8584, 0.2387, 0.9272, 0.493, 0.9645, 0.4856, 0.9811, 0.4546, 0.9503, 0.4715, 0.9438, 0.2068, 0.9625, 0.2077, 0.951, 0.2384, 0.9537, 0.237, 0.9653, 0.0003734, 0.9272, 0.005917, 0.8584, 0.03429, 0.8604, 0.03013, 0.9293, 0.4712, 0.9141, 0.4547, 0.9066, 0.4858, 0.8759, 0.4922, 0.8929, 0.1769, 0.9605, 0.1775, 0.9491, 0.2077, 0.951, 0.2068, 0.9625, 0.5294, 0.9812, 0.5371, 0.9996, 0.4781, 0.9996, 0.4856, 0.9811, 0.1472, 0.9593, 0.1475, 0.948, 0.1775, 0.9491, 0.1769, 0.9605, 0.5604, 0.9505, 0.5789, 0.9581, 0.5371, 0.9996, 0.5294, 0.9812, 0.03148, 0.9625, 0.03058, 0.9517, 0.05935, 0.9496, 0.05995, 0.9605, 0.1179, 0.9589, 0.1178, 0.9478, 0.1475, 0.948, 0.1472, 0.9593, 0.5606, 0.9068, 0.579, 0.8991, 0.5789, 0.9581, 0.5604, 0.9505, 0.05995, 0.9605, 0.05935, 0.9496, 0.08844, 0.9483, 0.08875, 0.9593, 0.08875, 0.9593, 0.08844, 0.9483, 0.1178, 0.9478, 0.1179, 0.9589, 0.5296, 0.876, 0.5371, 0.8575, 0.579, 0.8991, 0.5606, 0.9068, 0.4856, 0.9811, 0.4781, 0.9996, 0.4362, 0.9581, 0.4546, 0.9503, 0.4858, 0.8759, 0.4781, 0.8575, 0.5371, 0.8575, 0.5296, 0.876, 0.4546, 0.9503, 0.4362, 0.9581, 0.4362, 0.899, 0.4547, 0.9066, 0.4715, 0.9438, 0.4546, 0.9503, 0.4547, 0.9066, 0.4712, 0.9141, 0.2077, 0.951, 0.1775, 0.9491, 0.1782, 0.9338, 0.2088, 0.9355, 0.4547, 0.9066, 0.4362, 0.899, 0.4781, 0.8575, 0.4858, 0.8759, 0.5222, 0.8926, 0.5296, 0.876, 0.5606, 0.9068, 0.5437, 0.9133, 0.5437, 0.9133, 0.5606, 0.9068, 0.5604, 0.9505, 0.544, 0.943, 0.544, 0.943, 0.5604, 0.9505, 0.5294, 0.9812, 0.5229, 0.9642, 0.5229, 0.9642, 0.5294, 0.9812, 0.4856, 0.9811, 0.493, 0.9645, 0.5195, 0.9553, 0.5229, 0.9642, 0.493, 0.9645, 0.4968, 0.9557, 0.5353, 0.9392, 0.544, 0.943, 0.5229, 0.9642, 0.5195, 0.9553, 0.5349, 0.9168, 0.5437, 0.9133, 0.544, 0.943, 0.5353, 0.9392, 0.5184, 0.9014, 0.5222, 0.8926, 0.5437, 0.9133, 0.5349, 0.9168, 0.4803, 0.9403, 0.4715, 0.9438, 0.4712, 0.9141, 0.4799, 0.9179, 0.4799, 0.9179, 0.4712, 0.9141, 0.4922, 0.8929, 0.4957, 0.9018, 0.4968, 0.9557, 0.493, 0.9645, 0.4715, 0.9438, 0.4803, 0.9403, 0.4957, 0.9018, 0.4922, 0.8929, 0.5222, 0.8926, 0.5184, 0.9014, 0.4985, 0.9091, 0.4957, 0.9018, 0.5184, 0.9014, 0.5154, 0.9087, 0.4998, 0.9485, 0.4968, 0.9557, 0.4803, 0.9403, 0.4875, 0.9374, 0.487, 0.9211, 0.4799, 0.9179, 0.4957, 0.9018, 0.4985, 0.9091, 0.4875, 0.9374, 0.4803, 0.9403, 0.4799, 0.9179, 0.487, 0.9211, 0.5154, 0.9087, 0.5184, 0.9014, 0.5349, 0.9168, 0.5277, 0.9197, 0.5277, 0.9197, 0.5349, 0.9168, 0.5353, 0.9392, 0.5282, 0.936, 0.5282, 0.936, 0.5353, 0.9392, 0.5195, 0.9553, 0.5167, 0.948, 0.5167, 0.948, 0.5195, 0.9553, 0.4968, 0.9557, 0.4998, 0.9485, 0.08844, 0.9483, 0.05935, 0.9496, 0.05843, 0.9349, 0.08791, 0.9334, 0.2384, 0.9537, 0.2077, 0.951, 0.2088, 0.9355, 0.2397, 0.9381, 0.1475, 0.948, 0.1178, 0.9478, 0.1177, 0.9327, 0.1478, 0.9328, 0.03058, 0.9517, 0.001799, 0.9545, 0.0003734, 0.9399, 0.0293, 0.9371, 0.1178, 0.9478, 0.08844, 0.9483, 0.08791, 0.9334, 0.1177, 0.9327, 0.05935, 0.9496, 0.03058, 0.9517, 0.0293, 0.9371, 0.05843, 0.9349, 0.1775, 0.9491, 0.1475, 0.948, 0.1478, 0.9328, 0.1782, 0.9338, 0.4138, 0.9322, 0.3833, 0.9322, 0.3985, 0.8953, 0.3617, 0.88, 0.3833, 0.8584, 0.3985, 0.8953, 0.4354, 0.9106, 0.4138, 0.9322, 0.3985, 0.8953, 0.4354, 0.88, 0.4354, 0.9106, 0.3985, 0.8953, 0.4138, 0.8584, 0.4354, 0.88, 0.3985, 0.8953, 0.3617, 0.9106, 0.3617, 0.88, 0.3985, 0.8953, 0.3833, 0.8584, 0.4138, 0.8584, 0.3985, 0.8953, 0.3833, 0.9322, 0.3617, 0.9106, 0.3985, 0.8953, 0.1792, 0.9308, 0.1764, 0.8619, 0.2048, 0.8604, 0.209, 0.9293, 0.1494, 0.9317, 0.148, 0.8627, 0.1764, 0.8619, 0.1792, 0.9308, 0.05992, 0.9308, 0.06269, 0.8619, 0.09112, 0.8627, 0.08973, 0.9317, 0.08973, 0.9317, 0.09112, 0.8627, 0.1196, 0.863, 0.1196, 0.932, 0.03013, 0.9293, 0.03429, 0.8604, 0.06269, 0.8619, 0.05992, 0.9308, 0.1196, 0.932, 0.1196, 0.863, 0.148, 0.8627, 0.1494, 0.9317, 0.9081, 0.7248, 0.923, 0.6888, 0.9441, 0.7099, 0.9081, 0.7248, 0.9441, 0.7397, 0.923, 0.7608, 0.9081, 0.7248, 0.8932, 0.6888, 0.923, 0.6888, 0.9081, 0.7248, 0.9441, 0.7099, 0.9441, 0.7397, 0.9081, 0.7248, 0.8721, 0.7099, 0.8932, 0.6888, 0.9081, 0.7248, 0.923, 0.7608, 0.8932, 0.7608, 0.9081, 0.7248, 0.8932, 0.7608, 0.8721, 0.7397, 0.9081, 0.7248, 0.8721, 0.7397, 0.8721, 0.7099, 0.9081, 0.7976, 0.923, 0.7616, 0.9441, 0.7827, 0.9081, 0.7976, 0.9441, 0.8125, 0.923, 0.8336, 0.9081, 0.7976, 0.8932, 0.7616, 0.923, 0.7616, 0.9081, 0.7976, 0.9441, 0.7827, 0.9441, 0.8125, 0.9081, 0.7976, 0.8721, 0.7827, 0.8932, 0.7616, 0.9081, 0.7976, 0.923, 0.8336, 0.8932, 0.8336, 0.9081, 0.7976, 0.8932, 0.8336, 0.8721, 0.8125, 0.9081, 0.7976, 0.8721, 0.8125, 0.8721, 0.7827])
me_cube_001.materials.append(mat_deck_de_madeira)
me_cube_001.use_remesh_preserve_volume = False
me_cube_001.use_remesh_preserve_attributes = False
me_cube_001.use_mirror_vertex_groups = False
me_cube_001.use_paint_bone_selection = False
me_cube_001.use_paint_mask = True
me_cube_001.update()

# ---- objects
ob_deck_de_madeira = bpy.data.objects.new('deck_de_madeira', me_cube_001)
ob_lamp = bpy.data.objects.new('Lamp', light_lamp)
ob_camera = bpy.data.objects.new('Camera', cam_camera)

# ---- transforms, parenting, visibility, modifiers, constraints
ob_deck_de_madeira.location = (0.0, 0.0, 0.0)
ob_deck_de_madeira.lineart.crease_threshold = 0.0
_m = ob_deck_de_madeira.modifiers.new('Array', 'ARRAY')
_m.count = 3
_m.constant_offset_displace = (0.0, 0.0, 0.0)
_m.relative_offset_displace = (-5.96e-08, 1.0, 0.0)
ob_lamp.location = (4.076, 1.005, 5.904)
ob_lamp.rotation_euler = (0.6503, 0.05522, 1.866)
ob_lamp.lock_rotations_4d = False
ob_lamp.empty_display_type = 'ARROWS'
ob_lamp.color = (0.0, 0.0, 0.0, 0.0)
ob_lamp.lineart.crease_threshold = 0.0
ob_camera.location = (7.481, -6.508, 5.344)
ob_camera.rotation_euler = (1.109, 0.01082, 0.8149)
ob_camera.lock_rotations_4d = False
ob_camera.empty_display_type = 'ARROWS'
ob_camera.color = (0.0, 0.0, 0.0, 0.0)
ob_camera.display_type = 'WIRE'
ob_camera.lineart.crease_threshold = 0.0

# ---- collection membership
col_collection_1.objects.link(ob_deck_de_madeira)
col_collection_1.objects.link(ob_lamp)
col_collection_1.objects.link(ob_camera)

# ---- scene / render settings (as saved in the file)
scene.camera = ob_camera
scene.frame_start = 1; scene.frame_end = 250; scene.frame_set(1)
scene.render.engine = 'BLENDER_EEVEE_NEXT'
scene.render.resolution_percentage = 50
scene.render.dither_intensity = 0.0
scene.cycles.use_denoising = False
scene.cycles.samples = 10
scene.cycles.sampling_pattern = 'TABULATED_SOBOL'
scene.cycles.light_sampling_threshold = 0.0
scene.cycles.use_adaptive_sampling = False
scene.cycles.use_light_tree = False
scene.cycles.blur_glossy = 0.0
scene.cycles.pixel_filter_type = 'GAUSSIAN'
scene.cycles.sample_clamp_indirect = 0.0
scene.view_settings.view_transform = 'Standard'
bpy.context.view_layer.update()
